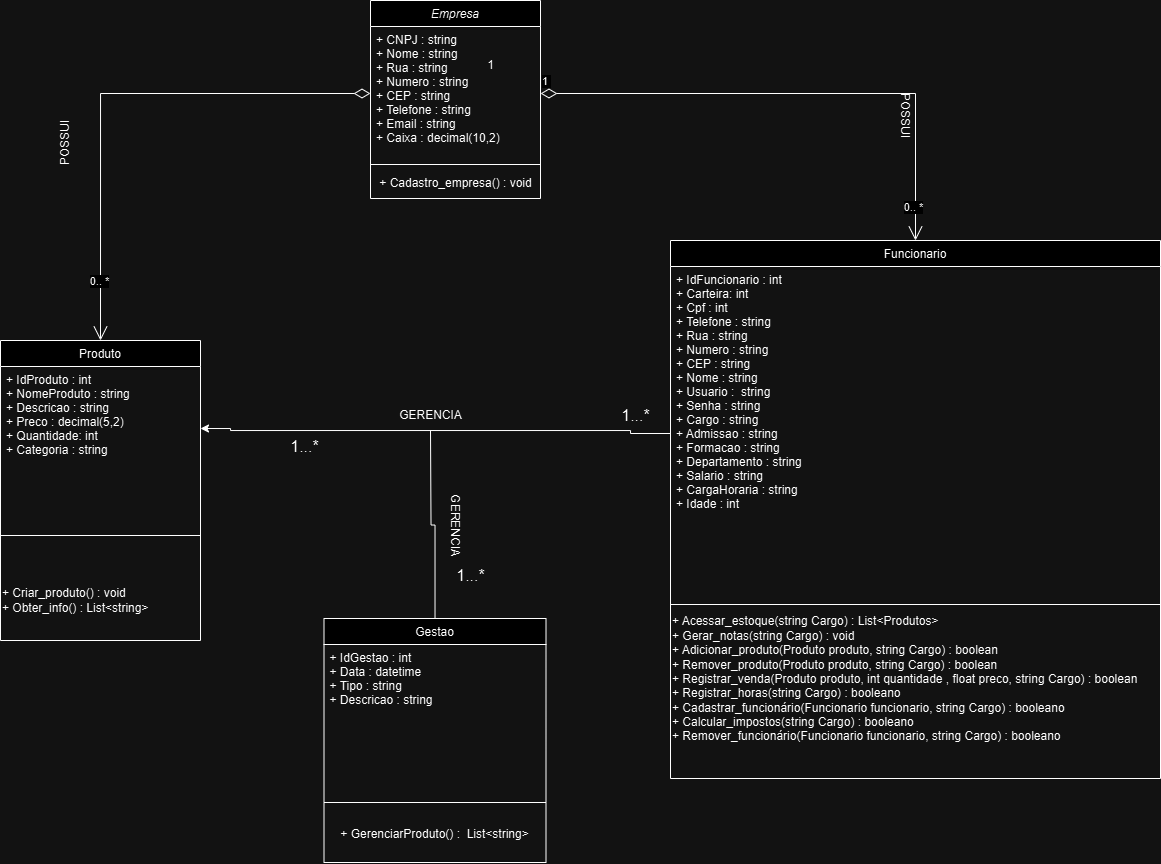

The diagram above was exported from draw.io. Its source (the exported page's mxGraphModel, read from the mxfile embedded in the PNG):
<mxGraphModel dx="1663" dy="1617" grid="1" gridSize="10" guides="1" tooltips="1" connect="1" arrows="1" fold="1" page="1" pageScale="1" pageWidth="827" pageHeight="1169" math="0" shadow="0">
  <root>
    <mxCell id="WIyWlLk6GJQsqaUBKTNV-0" />
    <mxCell id="WIyWlLk6GJQsqaUBKTNV-1" parent="WIyWlLk6GJQsqaUBKTNV-0" />
    <mxCell id="zkfFHV4jXpPFQw0GAbJ--0" value="Empresa" style="swimlane;fontStyle=2;align=center;verticalAlign=top;childLayout=stackLayout;horizontal=1;startSize=26;horizontalStack=0;resizeParent=1;resizeLast=0;collapsible=1;marginBottom=0;rounded=0;shadow=0;strokeWidth=1;" parent="WIyWlLk6GJQsqaUBKTNV-1" vertex="1">
      <mxGeometry x="20" y="-480" width="170" height="198" as="geometry">
        <mxRectangle x="230" y="140" width="160" height="26" as="alternateBounds" />
      </mxGeometry>
    </mxCell>
    <mxCell id="zkfFHV4jXpPFQw0GAbJ--1" value="+ CNPJ : string&#10;+ Nome : string&#10;+ Rua : string&#10;+ Numero : string &#10;+ CEP : string&#10;+ Telefone : string&#10;+ Email : string&#10;+ Caixa : decimal(10,2)" style="text;align=left;verticalAlign=top;spacingLeft=4;spacingRight=4;overflow=hidden;rotatable=0;points=[[0,0.5],[1,0.5]];portConstraint=eastwest;" parent="zkfFHV4jXpPFQw0GAbJ--0" vertex="1">
      <mxGeometry y="26" width="170" height="134" as="geometry" />
    </mxCell>
    <mxCell id="zkfFHV4jXpPFQw0GAbJ--4" value="" style="line;html=1;strokeWidth=1;align=left;verticalAlign=middle;spacingTop=-1;spacingLeft=3;spacingRight=3;rotatable=0;labelPosition=right;points=[];portConstraint=eastwest;" parent="zkfFHV4jXpPFQw0GAbJ--0" vertex="1">
      <mxGeometry y="160" width="170" height="8" as="geometry" />
    </mxCell>
    <mxCell id="9dgwr0xh9-IV-z0XxFfa-16" value="+ Cadastro_empresa() : void" style="text;html=1;align=center;verticalAlign=middle;resizable=0;points=[];autosize=1;strokeColor=none;fillColor=none;" parent="zkfFHV4jXpPFQw0GAbJ--0" vertex="1">
      <mxGeometry y="168" width="170" height="30" as="geometry" />
    </mxCell>
    <mxCell id="zkfFHV4jXpPFQw0GAbJ--6" value="Produto" style="swimlane;fontStyle=0;align=center;verticalAlign=top;childLayout=stackLayout;horizontal=1;startSize=26;horizontalStack=0;resizeParent=1;resizeLast=0;collapsible=1;marginBottom=0;rounded=0;shadow=0;strokeWidth=1;" parent="WIyWlLk6GJQsqaUBKTNV-1" vertex="1">
      <mxGeometry x="-350" y="-140" width="200" height="300" as="geometry">
        <mxRectangle x="130" y="380" width="160" height="26" as="alternateBounds" />
      </mxGeometry>
    </mxCell>
    <mxCell id="zkfFHV4jXpPFQw0GAbJ--7" value="+ IdProduto : int&#10;+ NomeProduto : string&#10;+ Descricao : string&#10;+ Preco : decimal(5,2)&#10;+ Quantidade: int&#10;+ Categoria : string" style="text;align=left;verticalAlign=top;spacingLeft=4;spacingRight=4;overflow=hidden;rotatable=0;points=[[0,0.5],[1,0.5]];portConstraint=eastwest;" parent="zkfFHV4jXpPFQw0GAbJ--6" vertex="1">
      <mxGeometry y="26" width="200" height="124" as="geometry" />
    </mxCell>
    <mxCell id="zkfFHV4jXpPFQw0GAbJ--9" value="" style="line;html=1;strokeWidth=1;align=left;verticalAlign=middle;spacingTop=-1;spacingLeft=3;spacingRight=3;rotatable=0;labelPosition=right;points=[];portConstraint=eastwest;" parent="zkfFHV4jXpPFQw0GAbJ--6" vertex="1">
      <mxGeometry y="150" width="200" height="90" as="geometry" />
    </mxCell>
    <mxCell id="eTn5ObfL0NxBQOa338eq-5" value="+ Criar_produto() : void&lt;div&gt;+ Obter_info() : List&amp;lt;string&amp;gt;&amp;nbsp;&lt;/div&gt;" style="text;html=1;align=left;verticalAlign=middle;resizable=0;points=[];autosize=1;strokeColor=none;fillColor=none;" parent="zkfFHV4jXpPFQw0GAbJ--6" vertex="1">
      <mxGeometry y="240" width="200" height="40" as="geometry" />
    </mxCell>
    <mxCell id="eTn5ObfL0NxBQOa338eq-15" style="edgeStyle=orthogonalEdgeStyle;rounded=0;orthogonalLoop=1;jettySize=auto;html=1;endArrow=none;endFill=0;" parent="WIyWlLk6GJQsqaUBKTNV-1" source="zkfFHV4jXpPFQw0GAbJ--13" edge="1">
      <mxGeometry relative="1" as="geometry">
        <mxPoint x="80" y="-50" as="targetPoint" />
      </mxGeometry>
    </mxCell>
    <mxCell id="zkfFHV4jXpPFQw0GAbJ--13" value="Gestao" style="swimlane;fontStyle=0;align=center;verticalAlign=top;childLayout=stackLayout;horizontal=1;startSize=26;horizontalStack=0;resizeParent=1;resizeLast=0;collapsible=1;marginBottom=0;rounded=0;shadow=0;strokeWidth=1;" parent="WIyWlLk6GJQsqaUBKTNV-1" vertex="1">
      <mxGeometry x="-26.5" y="138" width="222" height="244" as="geometry">
        <mxRectangle x="340" y="380" width="170" height="26" as="alternateBounds" />
      </mxGeometry>
    </mxCell>
    <mxCell id="zkfFHV4jXpPFQw0GAbJ--14" value="+ IdGestao : int&#10;+ Data : datetime&#10;+ Tipo : string&#10;+ Descricao : string" style="text;align=left;verticalAlign=top;spacingLeft=4;spacingRight=4;overflow=hidden;rotatable=0;points=[[0,0.5],[1,0.5]];portConstraint=eastwest;" parent="zkfFHV4jXpPFQw0GAbJ--13" vertex="1">
      <mxGeometry y="26" width="222" height="154" as="geometry" />
    </mxCell>
    <mxCell id="9dgwr0xh9-IV-z0XxFfa-20" value="&lt;span style=&quot;color: rgba(0, 0, 0, 0); font-family: monospace; font-size: 0px; background-color: rgb(251, 251, 251);&quot;&gt;%3CmxGraphModel%3E%3Croot%3E%3CmxCell%20id%3D%220%22%2F%3E%3CmxCell%20id%3D%221%22%20parent%3D%220%22%2F%3E%3CmxCell%20id%3D%222%22%20value%3D%22%2B%20CadastrarProduto()%22%20style%3D%22text%3Bhtml%3D1%3Balign%3Dcenter%3BverticalAlign%3Dmiddle%3Bresizable%3D0%3Bpoints%3D%5B%5D%3Bautosize%3D1%3BstrokeColor%3Dnone%3BfillColor%3Dnone%3B%22%20vertex%3D%221%22%20parent%3D%221%22%3E%3CmxGeometry%20x%3D%22350%22%20y%3D%22-100%22%20width%3D%22140%22%20height%3D%2230%22%20as%3D%22geometry%22%2F%3E%3C%2FmxCell%3E%3C%2Froot%3E%3C%2FmxGraphModel%3E&lt;/span&gt;" style="line;html=1;strokeWidth=1;align=left;verticalAlign=middle;spacingTop=-1;spacingLeft=3;spacingRight=3;rotatable=0;labelPosition=right;points=[];portConstraint=eastwest;" parent="zkfFHV4jXpPFQw0GAbJ--13" vertex="1">
      <mxGeometry y="180" width="222" height="8" as="geometry" />
    </mxCell>
    <mxCell id="9dgwr0xh9-IV-z0XxFfa-21" value="&lt;div&gt;&lt;br&gt;&lt;/div&gt;&amp;nbsp;+ GerenciarProduto() :&amp;nbsp; List&amp;lt;string&amp;gt;&amp;nbsp;" style="text;html=1;align=center;verticalAlign=middle;resizable=0;points=[];autosize=1;strokeColor=none;fillColor=none;" parent="zkfFHV4jXpPFQw0GAbJ--13" vertex="1">
      <mxGeometry y="188" width="222" height="40" as="geometry" />
    </mxCell>
    <mxCell id="zkfFHV4jXpPFQw0GAbJ--17" value="Funcionario" style="swimlane;fontStyle=0;align=center;verticalAlign=top;childLayout=stackLayout;horizontal=1;startSize=26;horizontalStack=0;resizeParent=1;resizeLast=0;collapsible=1;marginBottom=0;rounded=0;shadow=0;strokeWidth=1;" parent="WIyWlLk6GJQsqaUBKTNV-1" vertex="1">
      <mxGeometry x="320" y="-240" width="490" height="538" as="geometry">
        <mxRectangle x="550" y="140" width="160" height="26" as="alternateBounds" />
      </mxGeometry>
    </mxCell>
    <mxCell id="zkfFHV4jXpPFQw0GAbJ--20" value="+ IdFuncionario : int&#10;+ Carteira: int&#10;+ Cpf : int&#10;+ Telefone : string&#10;+ Rua : string&#10;+ Numero : string &#10;+ CEP : string&#10;+ Nome : string&#10;+ Usuario :  string&#10;+ Senha : string&#10;+ Cargo : string&#10;+ Admissao : string&#10;+ Formacao : string&#10;+ Departamento : string&#10;+ Salario : string&#10;+ CargaHoraria : string&#10;+ Idade : int" style="text;align=left;verticalAlign=top;spacingLeft=4;spacingRight=4;overflow=hidden;rotatable=0;points=[[0,0.5],[1,0.5]];portConstraint=eastwest;rounded=0;shadow=0;html=0;" parent="zkfFHV4jXpPFQw0GAbJ--17" vertex="1">
      <mxGeometry y="26" width="490" height="334" as="geometry" />
    </mxCell>
    <mxCell id="ng4lLjhLgqrRp6J-NZXb-0" value="" style="line;html=1;strokeWidth=1;align=left;verticalAlign=middle;spacingTop=-1;spacingLeft=3;spacingRight=3;rotatable=0;labelPosition=right;points=[];portConstraint=eastwest;" parent="zkfFHV4jXpPFQw0GAbJ--17" vertex="1">
      <mxGeometry y="360" width="490" height="8" as="geometry" />
    </mxCell>
    <mxCell id="9dgwr0xh9-IV-z0XxFfa-17" value="&lt;span style=&quot;&quot;&gt;+ Acessar_estoque(&lt;/span&gt;string Cargo&lt;span style=&quot;&quot;&gt;) : List&amp;lt;Produtos&amp;gt;&lt;/span&gt;&lt;div&gt;+ Gerar_notas(string Cargo) : void&lt;br&gt;&lt;div style=&quot;&quot;&gt;+ Adicionar_produto(Produto produto,&amp;nbsp;&lt;span style=&quot;background-color: initial;&quot;&gt;string Cargo&lt;/span&gt;&lt;span style=&quot;background-color: initial;&quot;&gt;) : boolean&lt;/span&gt;&lt;/div&gt;&lt;div style=&quot;&quot;&gt;+&amp;nbsp;&lt;span style=&quot;background-color: initial;&quot;&gt;Remover_produto(Produto produto,&amp;nbsp;&lt;/span&gt;&lt;span style=&quot;background-color: initial;&quot;&gt;string Cargo&lt;/span&gt;&lt;span style=&quot;background-color: initial;&quot;&gt;) : boolean&lt;/span&gt;&lt;/div&gt;&lt;div style=&quot;&quot;&gt;&lt;span style=&quot;background-color: initial;&quot;&gt;+ Registrar_venda(Produto produto, int quantidade , float preco,&amp;nbsp;&lt;/span&gt;&lt;span style=&quot;background-color: initial;&quot;&gt;string Cargo&lt;/span&gt;&lt;span style=&quot;background-color: initial;&quot;&gt;) : boolean&lt;/span&gt;&lt;/div&gt;&lt;div style=&quot;&quot;&gt;+ Registrar_horas(&lt;span style=&quot;background-color: initial;&quot;&gt;string Cargo&lt;/span&gt;&lt;span style=&quot;background-color: initial;&quot;&gt;) : booleano&lt;/span&gt;&lt;/div&gt;&lt;div style=&quot;&quot;&gt;+ Cadastrar_funcionário(Funcionario funcionario, string Cargo) : booleano&amp;nbsp;&lt;/div&gt;&lt;div style=&quot;&quot;&gt;+ Calcular_impostos(&lt;span style=&quot;background-color: initial;&quot;&gt;string Cargo) : booleano&lt;/span&gt;&lt;/div&gt;&lt;div style=&quot;&quot;&gt;&lt;div&gt;+ Remover_funcionário(Funcionario funcionario, string Cargo) : booleano&amp;nbsp;&lt;/div&gt;&lt;div&gt;&lt;br&gt;&lt;/div&gt;&lt;div&gt;&lt;br&gt;&lt;/div&gt;&lt;/div&gt;&lt;/div&gt;" style="text;html=1;align=left;verticalAlign=middle;resizable=0;points=[];autosize=1;strokeColor=none;fillColor=none;" parent="zkfFHV4jXpPFQw0GAbJ--17" vertex="1">
      <mxGeometry y="368" width="490" height="170" as="geometry" />
    </mxCell>
    <mxCell id="2zo6R5uRh4pDWGOHXPBs-2" value="1&amp;nbsp;" style="endArrow=open;html=1;endSize=12;startArrow=diamondThin;startSize=14;startFill=0;edgeStyle=orthogonalEdgeStyle;align=left;verticalAlign=bottom;rounded=0;entryX=0.5;entryY=0;entryDx=0;entryDy=0;exitX=1;exitY=0.5;exitDx=0;exitDy=0;" parent="WIyWlLk6GJQsqaUBKTNV-1" source="zkfFHV4jXpPFQw0GAbJ--1" target="zkfFHV4jXpPFQw0GAbJ--17" edge="1">
      <mxGeometry x="-1" y="3" relative="1" as="geometry">
        <mxPoint x="640" y="-240" as="sourcePoint" />
        <mxPoint x="640" y="-140" as="targetPoint" />
      </mxGeometry>
    </mxCell>
    <mxCell id="eTn5ObfL0NxBQOa338eq-7" value="0.. *" style="edgeLabel;html=1;align=center;verticalAlign=middle;resizable=0;points=[];" parent="2zo6R5uRh4pDWGOHXPBs-2" connectable="0" vertex="1">
      <mxGeometry x="0.8732" y="-2" relative="1" as="geometry">
        <mxPoint as="offset" />
      </mxGeometry>
    </mxCell>
    <mxCell id="2zo6R5uRh4pDWGOHXPBs-24" value="" style="endArrow=open;html=1;endSize=12;startArrow=diamondThin;startSize=14;startFill=0;edgeStyle=orthogonalEdgeStyle;align=left;verticalAlign=bottom;rounded=0;exitX=0;exitY=0.5;exitDx=0;exitDy=0;entryX=0.5;entryY=0;entryDx=0;entryDy=0;" parent="WIyWlLk6GJQsqaUBKTNV-1" source="zkfFHV4jXpPFQw0GAbJ--1" target="zkfFHV4jXpPFQw0GAbJ--6" edge="1">
      <mxGeometry x="-1" y="3" relative="1" as="geometry">
        <mxPoint x="350" y="-350" as="sourcePoint" />
        <mxPoint x="-50" y="590" as="targetPoint" />
      </mxGeometry>
    </mxCell>
    <mxCell id="eTn5ObfL0NxBQOa338eq-8" value="0.. *" style="edgeLabel;html=1;align=center;verticalAlign=middle;resizable=0;points=[];" parent="2zo6R5uRh4pDWGOHXPBs-24" connectable="0" vertex="1">
      <mxGeometry x="0.7711" y="-1" relative="1" as="geometry">
        <mxPoint as="offset" />
      </mxGeometry>
    </mxCell>
    <mxCell id="9dgwr0xh9-IV-z0XxFfa-0" value="GERENCIA" style="text;html=1;align=center;verticalAlign=middle;resizable=0;points=[];autosize=1;strokeColor=none;fillColor=none;rotation=0;flipV=0;flipH=0;" parent="WIyWlLk6GJQsqaUBKTNV-1" vertex="1">
      <mxGeometry x="35" y="-80" width="90" height="30" as="geometry" />
    </mxCell>
    <mxCell id="9dgwr0xh9-IV-z0XxFfa-1" value="POSSUI" style="text;html=1;align=center;verticalAlign=middle;resizable=0;points=[];autosize=1;strokeColor=none;fillColor=none;rotation=-90;" parent="WIyWlLk6GJQsqaUBKTNV-1" vertex="1">
      <mxGeometry x="-320" y="-352" width="70" height="30" as="geometry" />
    </mxCell>
    <mxCell id="9dgwr0xh9-IV-z0XxFfa-7" value="1" style="text;html=1;align=center;verticalAlign=middle;resizable=0;points=[];autosize=1;strokeColor=none;fillColor=none;" parent="WIyWlLk6GJQsqaUBKTNV-1" vertex="1">
      <mxGeometry x="125" y="-430" width="30" height="30" as="geometry" />
    </mxCell>
    <mxCell id="eTn5ObfL0NxBQOa338eq-6" value="POSSUI" style="text;html=1;align=center;verticalAlign=middle;resizable=0;points=[];autosize=1;strokeColor=none;fillColor=none;rotation=90;" parent="WIyWlLk6GJQsqaUBKTNV-1" vertex="1">
      <mxGeometry x="520" y="-380" width="70" height="30" as="geometry" />
    </mxCell>
    <mxCell id="eTn5ObfL0NxBQOa338eq-13" style="edgeStyle=orthogonalEdgeStyle;rounded=0;orthogonalLoop=1;jettySize=auto;html=1;entryX=0;entryY=0.5;entryDx=0;entryDy=0;exitX=1;exitY=0.5;exitDx=0;exitDy=0;startArrow=classic;startFill=1;endArrow=none;endFill=0;" parent="WIyWlLk6GJQsqaUBKTNV-1" source="zkfFHV4jXpPFQw0GAbJ--7" target="zkfFHV4jXpPFQw0GAbJ--20" edge="1">
      <mxGeometry relative="1" as="geometry">
        <Array as="points">
          <mxPoint x="-120" y="-52" />
          <mxPoint x="-120" y="-50" />
          <mxPoint x="280" y="-50" />
          <mxPoint x="280" y="-47" />
        </Array>
      </mxGeometry>
    </mxCell>
    <mxCell id="RoGm7cC1OcAx2A9A8A3n-0" value="1...*" style="text;html=1;align=center;verticalAlign=middle;resizable=0;points=[];autosize=1;strokeColor=none;fillColor=none;fontSize=16;" parent="WIyWlLk6GJQsqaUBKTNV-1" vertex="1">
      <mxGeometry x="-71" y="-49" width="50" height="30" as="geometry" />
    </mxCell>
    <mxCell id="RoGm7cC1OcAx2A9A8A3n-1" value="1...*" style="text;html=1;align=center;verticalAlign=middle;resizable=0;points=[];autosize=1;strokeColor=none;fillColor=none;fontSize=16;" parent="WIyWlLk6GJQsqaUBKTNV-1" vertex="1">
      <mxGeometry x="95" y="80" width="50" height="30" as="geometry" />
    </mxCell>
    <mxCell id="RoGm7cC1OcAx2A9A8A3n-2" value="1...*&lt;div&gt;&lt;br&gt;&lt;/div&gt;" style="text;html=1;align=center;verticalAlign=middle;resizable=0;points=[];autosize=1;strokeColor=none;fillColor=none;fontSize=16;" parent="WIyWlLk6GJQsqaUBKTNV-1" vertex="1">
      <mxGeometry x="260" y="-80" width="50" height="50" as="geometry" />
    </mxCell>
    <mxCell id="RoGm7cC1OcAx2A9A8A3n-3" value="GERENCIA" style="text;html=1;align=center;verticalAlign=middle;resizable=0;points=[];autosize=1;strokeColor=none;fillColor=none;rotation=90;flipV=0;flipH=0;" parent="WIyWlLk6GJQsqaUBKTNV-1" vertex="1">
      <mxGeometry x="60" y="30" width="90" height="30" as="geometry" />
    </mxCell>
  </root>
</mxGraphModel>